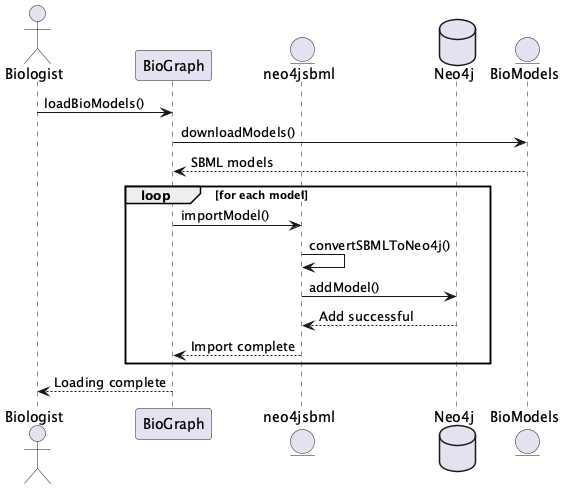

The diagram above was rendered by PlantUML. Its source (embedded in the PNG):
@startuml
actor "Biologist" as User
participant "BioGraph" as System
entity "neo4jsbml" as neo4jsbml
database "Neo4j" as DB
entity "BioModels" as BioModels

User -> System: loadBioModels()
System -> BioModels: downloadModels()
BioModels --> System: SBML models
loop for each model
  System -> neo4jsbml: importModel()
  neo4jsbml -> neo4jsbml: convertSBMLToNeo4j()
  neo4jsbml -> DB: addModel()
  DB --> neo4jsbml: Add successful
  neo4jsbml ---> System: Import complete
end

System ---> User: Loading complete

@enduml